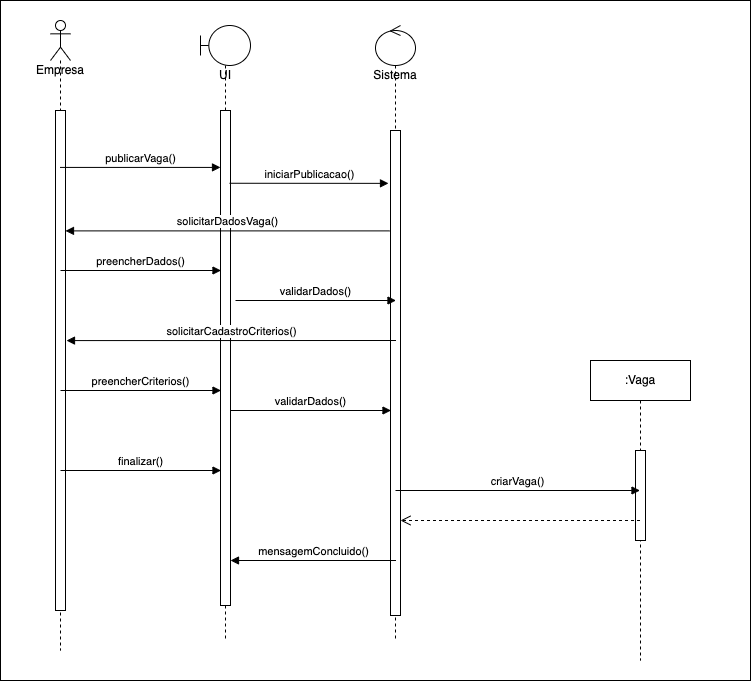

The diagram above was exported from draw.io. Its source (the exported page's mxGraphModel, read from the mxfile embedded in the PNG):
<mxGraphModel dx="946" dy="646" grid="1" gridSize="10" guides="1" tooltips="1" connect="1" arrows="1" fold="1" page="1" pageScale="1" pageWidth="850" pageHeight="1100" math="0" shadow="0">
  <root>
    <mxCell id="0" />
    <mxCell id="1" parent="0" />
    <mxCell id="kvq4PUsQOMpjxV72gSnT-22" value="" style="rounded=0;whiteSpace=wrap;html=1;" vertex="1" parent="1">
      <mxGeometry x="30" y="70" width="750" height="680" as="geometry" />
    </mxCell>
    <mxCell id="kvq4PUsQOMpjxV72gSnT-1" value="Empresa" style="shape=umlLifeline;participant=umlActor;perimeter=lifelinePerimeter;whiteSpace=wrap;html=1;container=1;collapsible=0;recursiveResize=0;verticalAlign=top;spacingTop=36;outlineConnect=0;" vertex="1" parent="1">
      <mxGeometry x="80" y="90" width="20" height="630" as="geometry" />
    </mxCell>
    <mxCell id="kvq4PUsQOMpjxV72gSnT-5" value="" style="html=1;points=[];perimeter=orthogonalPerimeter;" vertex="1" parent="kvq4PUsQOMpjxV72gSnT-1">
      <mxGeometry x="5" y="90" width="10" height="500" as="geometry" />
    </mxCell>
    <mxCell id="kvq4PUsQOMpjxV72gSnT-3" value="UI" style="shape=umlLifeline;participant=umlBoundary;perimeter=lifelinePerimeter;whiteSpace=wrap;html=1;container=1;collapsible=0;recursiveResize=0;verticalAlign=top;spacingTop=36;outlineConnect=0;" vertex="1" parent="1">
      <mxGeometry x="230" y="95" width="50" height="615" as="geometry" />
    </mxCell>
    <mxCell id="kvq4PUsQOMpjxV72gSnT-6" value="" style="html=1;points=[];perimeter=orthogonalPerimeter;" vertex="1" parent="kvq4PUsQOMpjxV72gSnT-3">
      <mxGeometry x="20" y="85" width="10" height="495" as="geometry" />
    </mxCell>
    <mxCell id="kvq4PUsQOMpjxV72gSnT-4" value="Sistema" style="shape=umlLifeline;participant=umlControl;perimeter=lifelinePerimeter;whiteSpace=wrap;html=1;container=1;collapsible=0;recursiveResize=0;verticalAlign=top;spacingTop=36;outlineConnect=0;" vertex="1" parent="1">
      <mxGeometry x="405" y="95" width="40" height="615" as="geometry" />
    </mxCell>
    <mxCell id="kvq4PUsQOMpjxV72gSnT-8" value="" style="html=1;points=[];perimeter=orthogonalPerimeter;" vertex="1" parent="kvq4PUsQOMpjxV72gSnT-4">
      <mxGeometry x="15" y="105" width="10" height="485" as="geometry" />
    </mxCell>
    <mxCell id="kvq4PUsQOMpjxV72gSnT-7" value="publicarVaga()" style="html=1;verticalAlign=bottom;endArrow=block;rounded=0;entryX=0;entryY=0.115;entryDx=0;entryDy=0;entryPerimeter=0;" edge="1" parent="1" source="kvq4PUsQOMpjxV72gSnT-1" target="kvq4PUsQOMpjxV72gSnT-6">
      <mxGeometry width="80" relative="1" as="geometry">
        <mxPoint x="130" y="220" as="sourcePoint" />
        <mxPoint x="210" y="220" as="targetPoint" />
      </mxGeometry>
    </mxCell>
    <mxCell id="kvq4PUsQOMpjxV72gSnT-9" value="iniciarPublicacao()" style="html=1;verticalAlign=bottom;endArrow=block;rounded=0;entryX=-0.2;entryY=0.109;entryDx=0;entryDy=0;entryPerimeter=0;exitX=0.9;exitY=0.147;exitDx=0;exitDy=0;exitPerimeter=0;" edge="1" parent="1" source="kvq4PUsQOMpjxV72gSnT-6" target="kvq4PUsQOMpjxV72gSnT-8">
      <mxGeometry width="80" relative="1" as="geometry">
        <mxPoint x="260" y="239.99999999999997" as="sourcePoint" />
        <mxPoint x="420.5" y="239.99999999999997" as="targetPoint" />
      </mxGeometry>
    </mxCell>
    <mxCell id="kvq4PUsQOMpjxV72gSnT-10" value="solicitarDadosVaga()" style="html=1;verticalAlign=bottom;endArrow=block;rounded=0;exitX=-0.1;exitY=0.207;exitDx=0;exitDy=0;exitPerimeter=0;" edge="1" parent="1" source="kvq4PUsQOMpjxV72gSnT-8" target="kvq4PUsQOMpjxV72gSnT-5">
      <mxGeometry width="80" relative="1" as="geometry">
        <mxPoint x="109.5" y="229.89999999999998" as="sourcePoint" />
        <mxPoint x="270" y="229.89999999999998" as="targetPoint" />
        <Array as="points" />
      </mxGeometry>
    </mxCell>
    <mxCell id="kvq4PUsQOMpjxV72gSnT-11" value="preencherDados()" style="html=1;verticalAlign=bottom;endArrow=block;rounded=0;entryX=0;entryY=0.115;entryDx=0;entryDy=0;entryPerimeter=0;" edge="1" parent="1">
      <mxGeometry width="80" relative="1" as="geometry">
        <mxPoint x="90" y="340" as="sourcePoint" />
        <mxPoint x="250.5" y="340" as="targetPoint" />
      </mxGeometry>
    </mxCell>
    <mxCell id="kvq4PUsQOMpjxV72gSnT-12" value="validarDados()" style="html=1;verticalAlign=bottom;endArrow=block;rounded=0;entryX=0;entryY=0.115;entryDx=0;entryDy=0;entryPerimeter=0;" edge="1" parent="1">
      <mxGeometry width="80" relative="1" as="geometry">
        <mxPoint x="265" y="370" as="sourcePoint" />
        <mxPoint x="425.5" y="370" as="targetPoint" />
      </mxGeometry>
    </mxCell>
    <mxCell id="kvq4PUsQOMpjxV72gSnT-13" value="solicitarCadastroCriterios()" style="html=1;verticalAlign=bottom;endArrow=block;rounded=0;exitX=-0.1;exitY=0.315;exitDx=0;exitDy=0;exitPerimeter=0;entryX=0.45;entryY=0.352;entryDx=0;entryDy=0;entryPerimeter=0;" edge="1" parent="1">
      <mxGeometry width="80" relative="1" as="geometry">
        <mxPoint x="425.5" y="409.99500000000006" as="sourcePoint" />
        <mxPoint x="96" y="410.08" as="targetPoint" />
        <Array as="points" />
      </mxGeometry>
    </mxCell>
    <mxCell id="kvq4PUsQOMpjxV72gSnT-14" value="preencherCriterios()" style="html=1;verticalAlign=bottom;endArrow=block;rounded=0;entryX=0;entryY=0.115;entryDx=0;entryDy=0;entryPerimeter=0;" edge="1" parent="1">
      <mxGeometry width="80" relative="1" as="geometry">
        <mxPoint x="90" y="460" as="sourcePoint" />
        <mxPoint x="250.5" y="460" as="targetPoint" />
      </mxGeometry>
    </mxCell>
    <mxCell id="kvq4PUsQOMpjxV72gSnT-15" value="validarDados()" style="html=1;verticalAlign=bottom;endArrow=block;rounded=0;entryX=0;entryY=0.115;entryDx=0;entryDy=0;entryPerimeter=0;" edge="1" parent="1">
      <mxGeometry width="80" relative="1" as="geometry">
        <mxPoint x="260" y="480" as="sourcePoint" />
        <mxPoint x="420.5" y="480" as="targetPoint" />
      </mxGeometry>
    </mxCell>
    <mxCell id="kvq4PUsQOMpjxV72gSnT-16" value="finalizar()" style="html=1;verticalAlign=bottom;endArrow=block;rounded=0;entryX=0;entryY=0.115;entryDx=0;entryDy=0;entryPerimeter=0;" edge="1" parent="1">
      <mxGeometry width="80" relative="1" as="geometry">
        <mxPoint x="90" y="540" as="sourcePoint" />
        <mxPoint x="250.5" y="540" as="targetPoint" />
      </mxGeometry>
    </mxCell>
    <mxCell id="kvq4PUsQOMpjxV72gSnT-17" value=":Vaga" style="shape=umlLifeline;perimeter=lifelinePerimeter;whiteSpace=wrap;html=1;container=1;collapsible=0;recursiveResize=0;outlineConnect=0;" vertex="1" parent="1">
      <mxGeometry x="620" y="430" width="100" height="300" as="geometry" />
    </mxCell>
    <mxCell id="kvq4PUsQOMpjxV72gSnT-18" value="" style="html=1;points=[];perimeter=orthogonalPerimeter;" vertex="1" parent="kvq4PUsQOMpjxV72gSnT-17">
      <mxGeometry x="45" y="90" width="10" height="90" as="geometry" />
    </mxCell>
    <mxCell id="kvq4PUsQOMpjxV72gSnT-19" value="criarVaga()" style="html=1;verticalAlign=bottom;endArrow=block;rounded=0;" edge="1" parent="1" target="kvq4PUsQOMpjxV72gSnT-17">
      <mxGeometry width="80" relative="1" as="geometry">
        <mxPoint x="425" y="560" as="sourcePoint" />
        <mxPoint x="585.5" y="560" as="targetPoint" />
      </mxGeometry>
    </mxCell>
    <mxCell id="kvq4PUsQOMpjxV72gSnT-20" value="mensagemConcluido()" style="html=1;verticalAlign=bottom;endArrow=block;rounded=0;exitX=-0.1;exitY=0.315;exitDx=0;exitDy=0;exitPerimeter=0;" edge="1" parent="1">
      <mxGeometry width="80" relative="1" as="geometry">
        <mxPoint x="425.5" y="629.9950000000001" as="sourcePoint" />
        <mxPoint x="260" y="630" as="targetPoint" />
        <Array as="points" />
      </mxGeometry>
    </mxCell>
    <mxCell id="kvq4PUsQOMpjxV72gSnT-21" value="" style="html=1;verticalAlign=bottom;endArrow=open;dashed=1;endSize=8;rounded=0;" edge="1" parent="1" source="kvq4PUsQOMpjxV72gSnT-17">
      <mxGeometry relative="1" as="geometry">
        <mxPoint x="510" y="590" as="sourcePoint" />
        <mxPoint x="430" y="590" as="targetPoint" />
      </mxGeometry>
    </mxCell>
  </root>
</mxGraphModel>